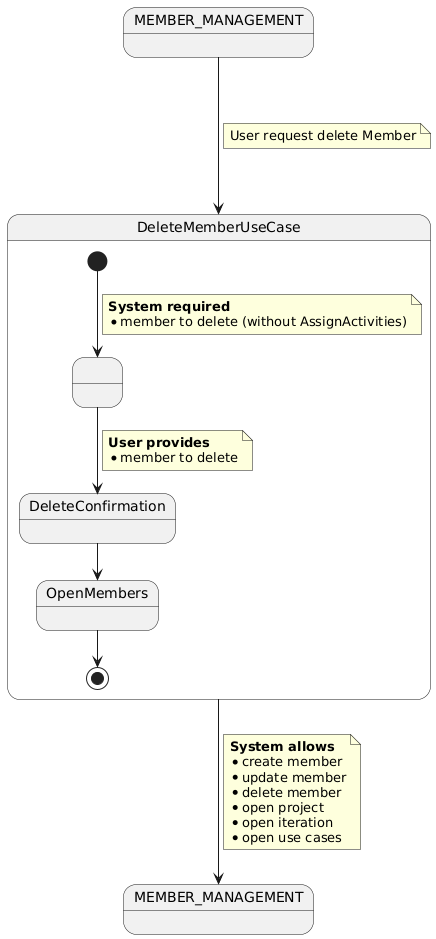

The diagram above was rendered by PlantUML. Its source (embedded in the PNG):
@startuml

state init as "MEMBER_MANAGEMENT"
state end as "MEMBER_MANAGEMENT"
init ---> DeleteMemberUseCase

note on link
    User request delete Member
end note

state DeleteMemberUseCase {
    state initial as " "

    [*] --> initial
    note on link
    <b>System required</b>
    * member to delete (without AssignActivities)
    end note

    initial --> DeleteConfirmation
    note on link
    <b>User provides</b>
    * member to delete
    end note

    DeleteConfirmation --> OpenMembers
    OpenMembers --> [*]
}

DeleteMemberUseCase --> end
note on link
    <b>System allows</b>
    * create member
    * update member
    * delete member
    * open project
    * open iteration
    * open use cases
end note

@enduml